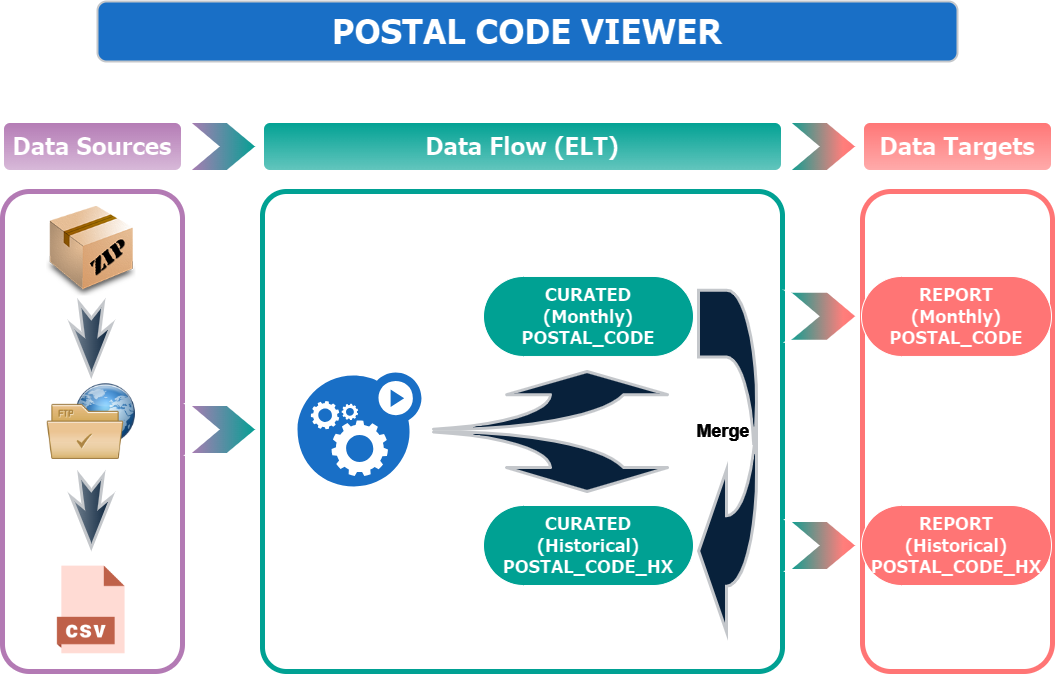

The diagram above was exported from draw.io. Its source (the exported page's mxGraphModel, read from the mxfile embedded in the PNG):
<mxGraphModel dx="975" dy="542" grid="1" gridSize="10" guides="1" tooltips="1" connect="1" arrows="1" fold="1" page="1" pageScale="1" pageWidth="1100" pageHeight="850" background="#FFFFFF" math="0" shadow="0">
  <root>
    <mxCell id="0" />
    <mxCell id="1" parent="0" />
    <mxCell id="Vc_qNqWKN2TwWsNFO-2Q-7" value="&lt;font face=&quot;Tahoma&quot; size=&quot;1&quot; style=&quot;&quot;&gt;&lt;b style=&quot;font-size: 34px;&quot;&gt;POSTAL CODE VIEWER&lt;/b&gt;&lt;/font&gt;" style="rounded=1;whiteSpace=wrap;html=1;fillColor=#52A8FF;strokeColor=#36393d;strokeWidth=2;flipH=1;flipV=1;" parent="1" vertex="1">
      <mxGeometry x="120" y="90" width="860" height="60" as="geometry" />
    </mxCell>
    <mxCell id="Vc_qNqWKN2TwWsNFO-2Q-20" value="" style="rounded=1;whiteSpace=wrap;html=1;fontSize=17;fontStyle=1;fillColor=#000000;strokeColor=#04A597;strokeWidth=5;arcSize=5;container=0;" parent="1" vertex="1">
      <mxGeometry x="285" y="280" width="520" height="480" as="geometry" />
    </mxCell>
    <mxCell id="Vc_qNqWKN2TwWsNFO-2Q-21" value="" style="rounded=1;whiteSpace=wrap;html=1;fontSize=17;fontStyle=1;fillColor=#000000;strokeColor=#FF3333;strokeWidth=5;" parent="1" vertex="1">
      <mxGeometry x="885" y="280" width="190" height="480" as="geometry" />
    </mxCell>
    <mxCell id="Vc_qNqWKN2TwWsNFO-2Q-13" value="" style="rounded=1;whiteSpace=wrap;html=1;fontSize=17;fontStyle=1;fillColor=#000000;strokeColor=#9D649E;strokeWidth=5;container=0;labelBackgroundColor=#000000;fontColor=#FFFFFF;" parent="1" vertex="1">
      <mxGeometry x="25" y="280" width="180" height="480" as="geometry" />
    </mxCell>
    <mxCell id="Vc_qNqWKN2TwWsNFO-2Q-78" value="" style="html=1;shadow=0;dashed=0;align=center;verticalAlign=middle;shape=mxgraph.arrows2.arrow;dy=0;dx=30;notch=30;fillColor=#9D649E;strokeColor=#000000;strokeWidth=3;container=0;gradientColor=#04A597;gradientDirection=east;" parent="1" vertex="1">
      <mxGeometry x="210" y="493" width="70" height="50" as="geometry" />
    </mxCell>
    <mxCell id="Vc_qNqWKN2TwWsNFO-2Q-80" value="" style="html=1;shadow=0;dashed=0;align=center;verticalAlign=middle;shape=mxgraph.arrows2.arrow;dy=0;dx=30;notch=30;fillColor=#FF3333;strokeColor=#000000;strokeWidth=3;container=0;gradientColor=#04A597;gradientDirection=west;" parent="1" vertex="1">
      <mxGeometry x="810" y="609" width="70" height="50" as="geometry" />
    </mxCell>
    <mxCell id="Vc_qNqWKN2TwWsNFO-2Q-26" value="&lt;font style=&quot;font-size: 18px;&quot; face=&quot;Tahoma&quot;&gt;&lt;b style=&quot;&quot;&gt;CURATED&lt;br&gt;&lt;/b&gt;&lt;/font&gt;&lt;b style=&quot;border-color: var(--border-color); font-family: Tahoma; font-size: 18px;&quot;&gt;(Historical)&lt;/b&gt;&lt;font style=&quot;font-size: 18px;&quot; face=&quot;Tahoma&quot;&gt;&lt;b style=&quot;&quot;&gt;&lt;br&gt;POSTAL_CODE_HX&lt;br&gt;&lt;/b&gt;&lt;/font&gt;" style="html=1;dashed=0;whiteSpace=wrap;shape=mxgraph.dfd.start;fillColor=#04A597;container=0;" parent="1" vertex="1">
      <mxGeometry x="506" y="594" width="210" height="80" as="geometry" />
    </mxCell>
    <mxCell id="Vc_qNqWKN2TwWsNFO-2Q-2" value="&lt;font style=&quot;font-size: 24px;&quot;&gt;Data Sources&lt;/font&gt;" style="rounded=1;whiteSpace=wrap;html=1;fontSize=17;fontStyle=1;fillColor=#9D649E;strokeColor=#000000;strokeWidth=3;fontFamily=Tahoma;gradientColor=#513352;container=0;" parent="1" vertex="1">
      <mxGeometry x="25" y="210" width="180" height="50" as="geometry" />
    </mxCell>
    <mxCell id="Vc_qNqWKN2TwWsNFO-2Q-6" value="&lt;font face=&quot;Tahoma&quot; style=&quot;font-size: 24px;&quot;&gt;Data Targets&lt;/font&gt;" style="rounded=1;whiteSpace=wrap;html=1;fontSize=17;fontStyle=1;strokeWidth=3;fillColor=#FF3333;strokeColor=#000000;gradientColor=#991F1F;container=0;" parent="1" vertex="1">
      <mxGeometry x="885" y="210" width="190" height="50" as="geometry" />
    </mxCell>
    <mxCell id="Vc_qNqWKN2TwWsNFO-2Q-17" value="" style="html=1;shadow=0;dashed=0;align=center;verticalAlign=middle;shape=mxgraph.arrows2.arrow;dy=0;dx=30;notch=30;fillColor=#9D649E;strokeColor=#000000;strokeWidth=3;container=0;gradientColor=#04A597;gradientDirection=east;" parent="1" vertex="1">
      <mxGeometry x="210" y="210" width="70" height="50" as="geometry" />
    </mxCell>
    <mxCell id="Vc_qNqWKN2TwWsNFO-2Q-19" value="&lt;font style=&quot;font-size: 24px;&quot;&gt;Data Flow (ELT)&lt;/font&gt;" style="rounded=1;whiteSpace=wrap;html=1;fontSize=17;fontStyle=1;strokeWidth=3;fontFamily=Tahoma;fillColor=#04A597;strokeColor=#000000;fontColor=#000000;gradientColor=#02635B;container=0;" parent="1" vertex="1">
      <mxGeometry x="285" y="210" width="520" height="50" as="geometry" />
    </mxCell>
    <mxCell id="Vc_qNqWKN2TwWsNFO-2Q-70" value="" style="html=1;shadow=0;dashed=0;align=center;verticalAlign=middle;shape=mxgraph.arrows2.arrow;dy=0;dx=30;notch=30;fillColor=#FF3333;strokeColor=#000000;strokeWidth=3;container=0;gradientColor=#04A597;gradientDirection=west;" parent="1" vertex="1">
      <mxGeometry x="810" y="210" width="70" height="50" as="geometry" />
    </mxCell>
    <mxCell id="YdMZqmk-Ah36DfSMYHvH-3" value="&lt;font style=&quot;font-size: 18px;&quot; face=&quot;Tahoma&quot;&gt;&lt;b style=&quot;&quot;&gt;REPORT&lt;br&gt;(Monthly)&lt;br&gt;POSTAL_CODE&lt;/b&gt;&lt;/font&gt;" style="html=1;dashed=0;whiteSpace=wrap;shape=mxgraph.dfd.start;fillColor=#FF3333;" parent="1" vertex="1">
      <mxGeometry x="884" y="364.97" width="190" height="80" as="geometry" />
    </mxCell>
    <mxCell id="YdMZqmk-Ah36DfSMYHvH-4" value="&lt;b style=&quot;border-color: var(--border-color); font-family: Tahoma; font-size: 18px;&quot;&gt;REPORT&lt;/b&gt;&lt;font style=&quot;font-size: 18px;&quot; face=&quot;Tahoma&quot;&gt;&lt;b style=&quot;&quot;&gt;&lt;br&gt;(Historical)&lt;br&gt;POSTAL_CODE_HX&lt;/b&gt;&lt;/font&gt;" style="html=1;dashed=0;whiteSpace=wrap;shape=mxgraph.dfd.start;fillColor=#FF3333;" parent="1" vertex="1">
      <mxGeometry x="884" y="594" width="190" height="80" as="geometry" />
    </mxCell>
    <mxCell id="YdMZqmk-Ah36DfSMYHvH-6" value="" style="html=1;shadow=0;dashed=0;align=center;verticalAlign=middle;shape=mxgraph.arrows2.arrow;dy=0;dx=30;notch=30;fillColor=#FF3333;strokeColor=#000000;strokeWidth=3;container=0;gradientColor=#04A597;gradientDirection=west;" parent="1" vertex="1">
      <mxGeometry x="810" y="379.64" width="70" height="50" as="geometry" />
    </mxCell>
    <mxCell id="YdMZqmk-Ah36DfSMYHvH-10" value="&lt;font style=&quot;font-size: 18px;&quot; face=&quot;Tahoma&quot;&gt;&lt;b style=&quot;&quot;&gt;CURATED&lt;br&gt;&lt;/b&gt;&lt;/font&gt;&lt;b style=&quot;border-color: var(--border-color); font-family: Tahoma; font-size: 18px;&quot;&gt;(Monthly)&lt;/b&gt;&lt;font style=&quot;font-size: 18px;&quot; face=&quot;Tahoma&quot;&gt;&lt;b style=&quot;&quot;&gt;&lt;br&gt;POSTAL_CODE&lt;/b&gt;&lt;/font&gt;" style="html=1;dashed=0;whiteSpace=wrap;shape=mxgraph.dfd.start;fillColor=#04A597;container=0;" parent="1" vertex="1">
      <mxGeometry x="506" y="364.97" width="210" height="80" as="geometry" />
    </mxCell>
    <mxCell id="YdMZqmk-Ah36DfSMYHvH-16" value="" style="sketch=0;html=1;aspect=fixed;strokeColor=none;shadow=0;fillColor=#52A8FF;verticalAlign=top;labelPosition=center;verticalLabelPosition=bottom;shape=mxgraph.gcp2.gear_load;flipH=0;" parent="1" vertex="1">
      <mxGeometry x="320" y="460.97" width="123.99" height="114.07" as="geometry" />
    </mxCell>
    <mxCell id="YdMZqmk-Ah36DfSMYHvH-19" value="" style="shape=mxgraph.arrows.jump-in_arrow_2;html=1;verticalLabelPosition=bottom;verticalAlign=middle;strokeWidth=3;strokeColor=#36393d;fillColor=#cce5ff;shadow=0;dashed=0;gradientColor=none;direction=west;" parent="1" vertex="1">
      <mxGeometry x="455.98" y="460" width="234.02" height="59.08" as="geometry" />
    </mxCell>
    <mxCell id="Vc_qNqWKN2TwWsNFO-2Q-27" value="" style="shape=image;html=1;verticalAlign=top;verticalLabelPosition=bottom;labelBackgroundColor=#ffffff;imageAspect=0;aspect=fixed;image=https://cdn1.iconfinder.com/data/icons/DarkGlass_Reworked/128x128/mimetypes/zip3.png;container=0;" parent="1" vertex="1">
      <mxGeometry x="69" y="295" width="89.64426877470355" height="89.64426877470355" as="geometry" />
    </mxCell>
    <mxCell id="Vc_qNqWKN2TwWsNFO-2Q-29" value="" style="shape=image;html=1;verticalAlign=top;verticalLabelPosition=bottom;labelBackgroundColor=#ffffff;imageAspect=0;aspect=fixed;image=https://cdn0.iconfinder.com/data/icons/Hosting_Icons/128/ftp-px-png.png;container=0;" parent="1" vertex="1">
      <mxGeometry x="69" y="465.32411067193675" width="89.64426877470355" height="89.64426877470355" as="geometry" />
    </mxCell>
    <mxCell id="Vc_qNqWKN2TwWsNFO-2Q-30" value="" style="shape=image;html=1;verticalAlign=top;verticalLabelPosition=bottom;labelBackgroundColor=#ffffff;imageAspect=0;aspect=fixed;image=https://cdn3.iconfinder.com/data/icons/cad-database-presentation-spreadsheet-vector-fil-2/512/19-128.png;container=0;" parent="1" vertex="1">
      <mxGeometry x="69" y="653.5770750988142" width="89.64426877470355" height="89.64426877470355" as="geometry" />
    </mxCell>
    <mxCell id="Vc_qNqWKN2TwWsNFO-2Q-32" value="" style="html=1;shadow=0;dashed=0;align=center;verticalAlign=middle;shape=mxgraph.arrows2.stylisedArrow;dy=0.6;dx=40;notch=15;feather=0.4;direction=south;container=0;fillColor=#cce5ff;gradientColor=#707E8C;strokeColor=#36393d;strokeWidth=3;" parent="1" vertex="1">
      <mxGeometry x="93.82213438735178" y="391.8158102766799" width="40" height="71.71541501976284" as="geometry" />
    </mxCell>
    <mxCell id="Vc_qNqWKN2TwWsNFO-2Q-33" value="" style="html=1;shadow=0;dashed=0;align=center;verticalAlign=middle;shape=mxgraph.arrows2.stylisedArrow;dy=0.6;dx=40;notch=15;feather=0.4;direction=south;container=0;fillColor=#cce5ff;gradientColor=#707E8C;strokeColor=#36393d;strokeWidth=3;" parent="1" vertex="1">
      <mxGeometry x="93.82213438735178" y="563.9328063241107" width="40" height="71.71541501976284" as="geometry" />
    </mxCell>
    <mxCell id="NaFCw5vyOS3a14t-zvu8-9" value="" style="shape=mxgraph.arrows.u_turn_left_arrow;html=1;verticalLabelPosition=bottom;verticalAlign=middle;strokeWidth=3;strokeColor=#36393d;fillColor=#cce5ff;shadow=0;dashed=0;gradientColor=none;" parent="1" vertex="1">
      <mxGeometry x="721" y="378.63" width="58" height="341.82" as="geometry" />
    </mxCell>
    <mxCell id="NaFCw5vyOS3a14t-zvu8-12" value="" style="shape=mxgraph.arrows.jump-in_arrow_2;html=1;verticalLabelPosition=bottom;verticalAlign=middle;strokeWidth=3;strokeColor=#36393d;fillColor=#cce5ff;shadow=0;dashed=0;gradientColor=none;direction=west;flipH=0;flipV=1;" parent="1" vertex="1">
      <mxGeometry x="455.98" y="519.08" width="234.02" height="60.92" as="geometry" />
    </mxCell>
    <mxCell id="NaFCw5vyOS3a14t-zvu8-16" value="&lt;b&gt;Merge&lt;/b&gt;" style="text;strokeColor=none;align=center;fillColor=none;html=1;verticalAlign=middle;whiteSpace=wrap;rounded=0;fontColor=#FFFFFF;fontSize=18;textDirection=ltr;rotation=0;" parent="1" vertex="1">
      <mxGeometry x="706" y="500" width="80" height="40" as="geometry" />
    </mxCell>
  </root>
</mxGraphModel>